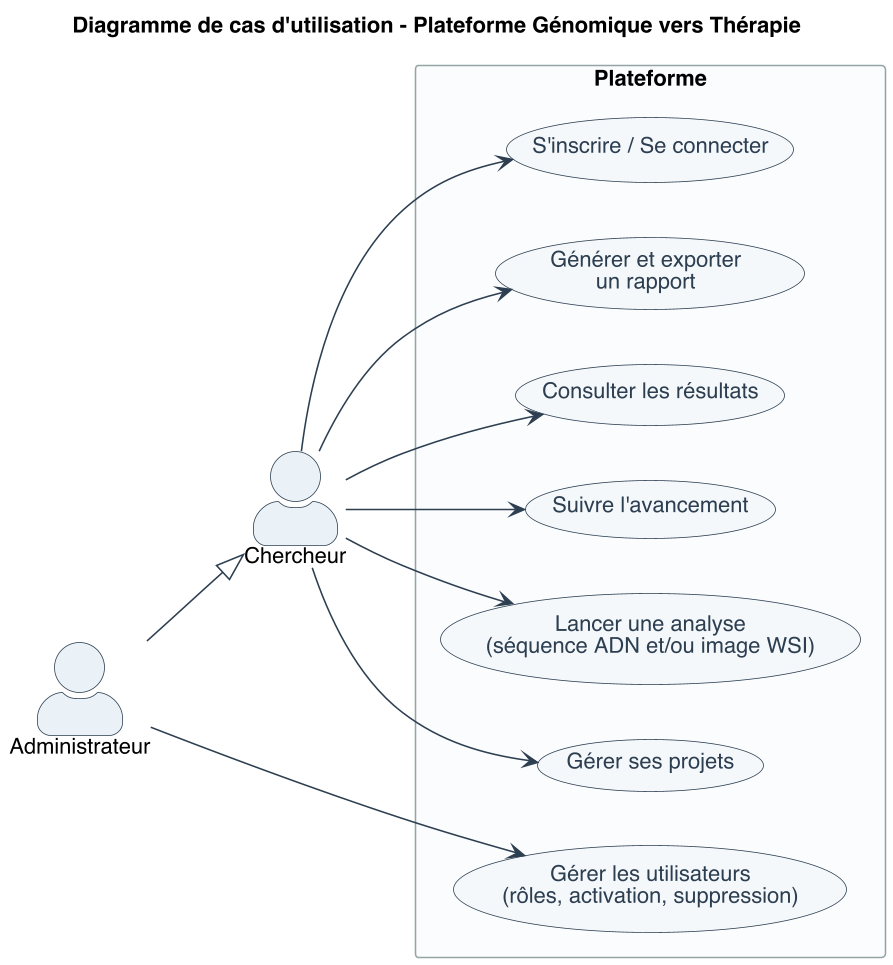

The diagram above was rendered by PlantUML. Its source (embedded in the PNG):
@startuml usecase
skinparamlocked dpi 150
title Diagramme de cas d'utilisation - Plateforme Génomique vers Thérapie

skinparam shadowing false
skinparam monochrome false
skinparam backgroundColor #FFFFFF
skinparam defaultFontName "Helvetica"
skinparam actorStyle awesome

skinparam usecase {
  BackgroundColor #F4F8FB
  BorderColor #2C3E50
  ArrowColor #2C3E50
  FontColor #2C3E50
}
skinparam actor {
  BackgroundColor #EAF2F8
  BorderColor #2C3E50
}
skinparam package {
  BackgroundColor #FBFCFD
  BorderColor #95A5A6
}

left to right direction

actor "Chercheur" as Chercheur
actor "Administrateur" as Admin

Admin --|> Chercheur

rectangle "Plateforme" {
  usecase "S'inscrire / Se connecter" as UC_Auth
  usecase "Gérer ses projets" as UC_Projets
  usecase "Lancer une analyse\n(séquence ADN et/ou image WSI)" as UC_Analyse
  usecase "Suivre l'avancement" as UC_Suivi
  usecase "Consulter les résultats" as UC_Resultats
  usecase "Générer et exporter\nun rapport" as UC_Rapport
  usecase "Gérer les utilisateurs\n(rôles, activation, suppression)" as UC_Users
}

Chercheur --> UC_Auth
Chercheur --> UC_Projets
Chercheur --> UC_Analyse
Chercheur --> UC_Suivi
Chercheur --> UC_Resultats
Chercheur --> UC_Rapport

Admin --> UC_Users

@enduml